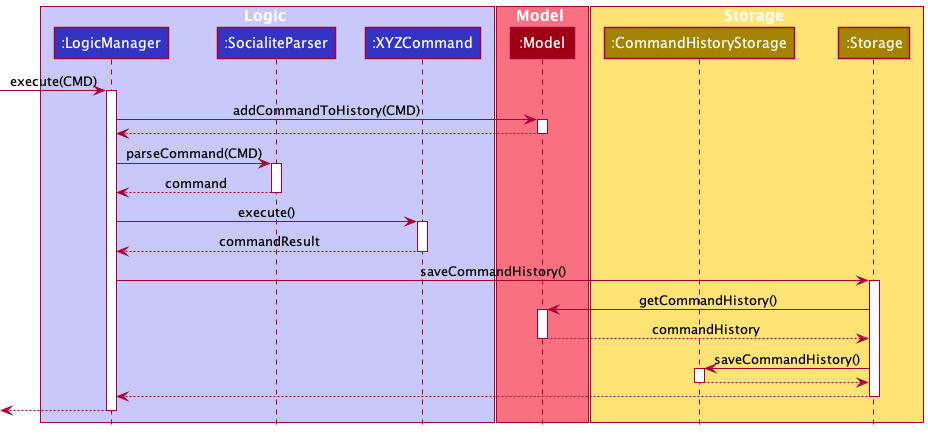

The diagram above was rendered by PlantUML. Its source (embedded in the PNG):
@startuml
!include style.puml

box Logic LOGIC_COLOR_T1
participant ":LogicManager" as LogicManager LOGIC_COLOR
participant ":SocialiteParser" as SocialiteParser LOGIC_COLOR
participant ":XYZCommand" as XYZcommand LOGIC_COLOR
end box

box Model MODEL_COLOR_T1
participant ":Model" as Model MODEL_COLOR
end box


box Storage STORAGE_COLOR_T1
participant ":CommandHistoryStorage" as CommandHistoryStorage STORAGE_COLOR
participant ":Storage" as Storage STORAGE_COLOR
end box



[-> LogicManager : execute(CMD)
activate LogicManager

LogicManager -> Model : addCommandToHistory(CMD)
activate Model
Model --> LogicManager
deactivate Model

LogicManager -> SocialiteParser : parseCommand(CMD)
activate SocialiteParser
SocialiteParser --> LogicManager : command
deactivate SocialiteParser


LogicManager -> XYZcommand : execute()
activate XYZcommand
XYZcommand --> LogicManager : commandResult
deactivate XYZcommand

LogicManager -> Storage : saveCommandHistory()
activate Storage
Storage -> Model : getCommandHistory()
activate Model
Model --> Storage : commandHistory
deactivate Model

Storage -> CommandHistoryStorage : saveCommandHistory()
activate CommandHistoryStorage
CommandHistoryStorage --> Storage
deactivate CommandHistoryStorage


Storage --> LogicManager
deactivate Storage

[<--LogicManager
deactivate LogicManager
@enduml